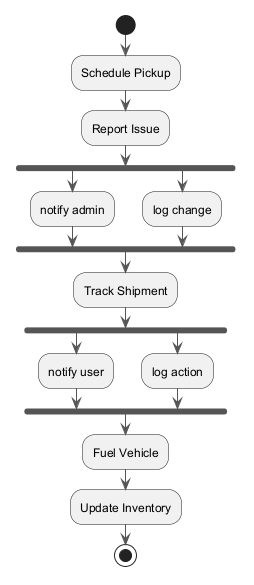

The diagram above was rendered by PlantUML. Its source (embedded in the PNG):
@startuml
skinparam monochrome true
skinparam ArrowColor #555555
start
:Schedule Pickup;
:Report Issue;
fork
:notify admin;
fork again
:log change;
end fork
:Track Shipment;
fork
:notify user;
fork again
:log action;
end fork
:Fuel Vehicle;
:Update Inventory;
stop
@enduml